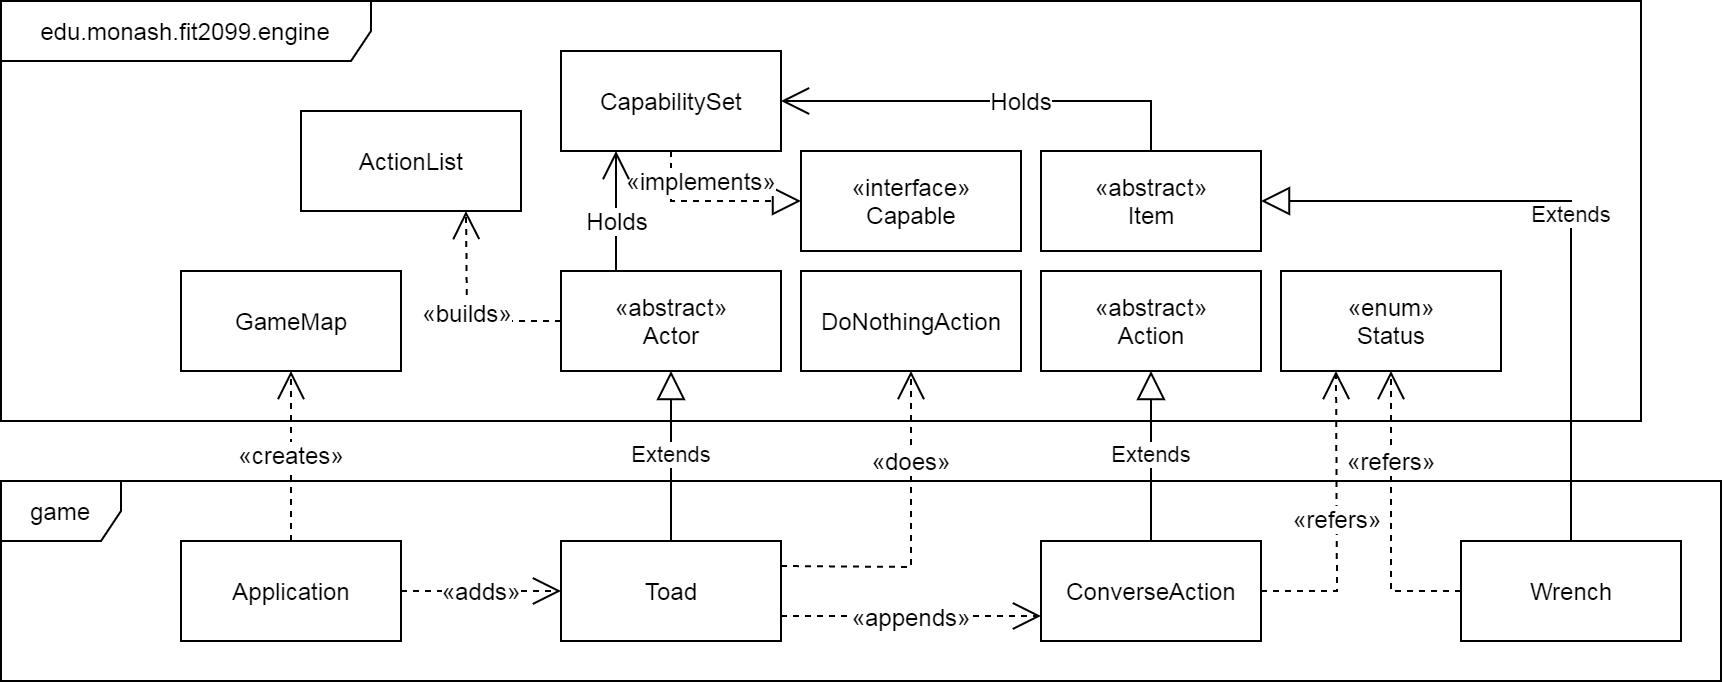

The diagram above was exported from draw.io. Its source (the exported page's mxGraphModel, read from the mxfile embedded in the PNG):
<mxGraphModel dx="1068" dy="796" grid="1" gridSize="10" guides="1" tooltips="1" connect="1" arrows="1" fold="1" page="1" pageScale="1" pageWidth="1169" pageHeight="827" math="0" shadow="0">
  <root>
    <mxCell id="0" />
    <mxCell id="1" parent="0" />
    <mxCell id="2" value="game" style="shape=umlFrame;whiteSpace=wrap;html=1;" parent="1" vertex="1">
      <mxGeometry x="180" y="400" width="860" height="100" as="geometry" />
    </mxCell>
    <mxCell id="14" value="Extends" style="endArrow=block;endSize=12;html=1;endFill=0;entryX=0.5;entryY=1;entryDx=0;entryDy=0;exitX=0.5;exitY=0;exitDx=0;exitDy=0;" parent="1" source="4" target="7" edge="1">
      <mxGeometry width="160" relative="1" as="geometry">
        <mxPoint x="260" y="580" as="sourcePoint" />
        <mxPoint x="420" y="580" as="targetPoint" />
      </mxGeometry>
    </mxCell>
    <mxCell id="20" value="&lt;span style=&quot;font-size: 12px&quot;&gt;«does»&lt;/span&gt;" style="endArrow=open;endSize=12;html=1;endFill=0;exitX=1;exitY=0.25;exitDx=0;exitDy=0;dashed=1;entryX=0.5;entryY=1;entryDx=0;entryDy=0;rounded=0;" parent="1" source="4" target="15" edge="1">
      <mxGeometry x="0.4479" width="160" relative="1" as="geometry">
        <mxPoint x="380" y="505" as="sourcePoint" />
        <mxPoint x="440" y="510.21739130434776" as="targetPoint" />
        <Array as="points">
          <mxPoint x="635" y="443" />
        </Array>
        <mxPoint as="offset" />
      </mxGeometry>
    </mxCell>
    <mxCell id="24" value="Extends" style="endArrow=block;endSize=12;html=1;endFill=0;entryX=0.5;entryY=1;entryDx=0;entryDy=0;rounded=0;" parent="1" source="5" target="8" edge="1">
      <mxGeometry width="160" relative="1" as="geometry">
        <mxPoint x="540" y="570" as="sourcePoint" />
        <mxPoint x="650" y="360" as="targetPoint" />
        <Array as="points" />
      </mxGeometry>
    </mxCell>
    <mxCell id="28" value="&lt;span style=&quot;font-size: 12px&quot;&gt;«creates»&lt;/span&gt;" style="endArrow=open;endSize=12;html=1;endFill=0;dashed=1;entryX=0.5;entryY=1;entryDx=0;entryDy=0;exitX=0.5;exitY=0;exitDx=0;exitDy=0;" parent="1" source="16" target="17" edge="1">
      <mxGeometry width="160" relative="1" as="geometry">
        <mxPoint x="380" y="505" as="sourcePoint" />
        <mxPoint x="540" y="505" as="targetPoint" />
      </mxGeometry>
    </mxCell>
    <mxCell id="31" value="&lt;span style=&quot;font-size: 12px&quot;&gt;«refers»&lt;/span&gt;" style="endArrow=open;endSize=12;html=1;endFill=0;dashed=1;entryX=0.25;entryY=1;entryDx=0;entryDy=0;exitX=1;exitY=0.5;exitDx=0;exitDy=0;rounded=0;" parent="1" source="5" target="29" edge="1">
      <mxGeometry width="160" relative="1" as="geometry">
        <mxPoint x="602.5" y="510" as="sourcePoint" />
        <mxPoint x="775" y="350" as="targetPoint" />
        <Array as="points">
          <mxPoint x="848" y="455" />
        </Array>
      </mxGeometry>
    </mxCell>
    <mxCell id="39" value="Wrench" style="html=1;" parent="1" vertex="1">
      <mxGeometry x="910" y="430" width="110" height="50" as="geometry" />
    </mxCell>
    <mxCell id="42" value="Extends" style="endArrow=block;endSize=12;html=1;endFill=0;entryX=1;entryY=0.5;entryDx=0;entryDy=0;exitX=0.5;exitY=0;exitDx=0;exitDy=0;rounded=0;" parent="1" source="39" target="10" edge="1">
      <mxGeometry width="160" relative="1" as="geometry">
        <mxPoint x="710" y="387.5" as="sourcePoint" />
        <mxPoint x="995" y="350" as="targetPoint" />
        <Array as="points">
          <mxPoint x="965" y="260" />
        </Array>
      </mxGeometry>
    </mxCell>
    <mxCell id="4" value="Toad" style="html=1;" parent="1" vertex="1">
      <mxGeometry x="460" y="430" width="110" height="50" as="geometry" />
    </mxCell>
    <mxCell id="5" value="ConverseAction" style="html=1;" parent="1" vertex="1">
      <mxGeometry x="700" y="430" width="110" height="50" as="geometry" />
    </mxCell>
    <mxCell id="16" value="Application" style="html=1;" parent="1" vertex="1">
      <mxGeometry x="270" y="430" width="110" height="50" as="geometry" />
    </mxCell>
    <mxCell id="19" value="&lt;span style=&quot;font-size: 12px&quot;&gt;«adds»&lt;/span&gt;" style="endArrow=open;endSize=12;html=1;endFill=0;exitX=1;exitY=0.5;exitDx=0;exitDy=0;dashed=1;" parent="1" source="16" target="4" edge="1">
      <mxGeometry width="160" relative="1" as="geometry">
        <mxPoint x="1075" y="480" as="sourcePoint" />
        <mxPoint x="985" y="330" as="targetPoint" />
      </mxGeometry>
    </mxCell>
    <mxCell id="34" value="&lt;span style=&quot;font-size: 12px&quot;&gt;«appends»&lt;/span&gt;" style="endArrow=open;endSize=12;html=1;endFill=0;exitX=1;exitY=0.75;exitDx=0;exitDy=0;dashed=1;entryX=0;entryY=0.75;entryDx=0;entryDy=0;" parent="1" source="4" target="5" edge="1">
      <mxGeometry width="160" relative="1" as="geometry">
        <mxPoint x="602.5" y="510" as="sourcePoint" />
        <mxPoint x="765" y="330" as="targetPoint" />
      </mxGeometry>
    </mxCell>
    <mxCell id="45" value="&lt;span style=&quot;font-size: 12px&quot;&gt;«refers»&lt;/span&gt;" style="endArrow=open;endSize=12;html=1;endFill=0;dashed=1;entryX=0.5;entryY=1;entryDx=0;entryDy=0;exitX=0;exitY=0.5;exitDx=0;exitDy=0;rounded=0;" parent="1" source="39" target="29" edge="1">
      <mxGeometry x="0.3793" width="160" relative="1" as="geometry">
        <mxPoint x="830" y="465" as="sourcePoint" />
        <mxPoint x="857.5" y="355" as="targetPoint" />
        <Array as="points">
          <mxPoint x="875" y="455" />
        </Array>
        <mxPoint as="offset" />
      </mxGeometry>
    </mxCell>
    <mxCell id="3" value="edu.monash.fit2099.engine" style="shape=umlFrame;whiteSpace=wrap;html=1;width=185;height=30;" parent="1" vertex="1">
      <mxGeometry x="180" y="160" width="820" height="210" as="geometry" />
    </mxCell>
    <mxCell id="7" value="&lt;span&gt;«abstract»&lt;/span&gt;&lt;br&gt;Actor" style="html=1;" parent="1" vertex="1">
      <mxGeometry x="460" y="295" width="110" height="50" as="geometry" />
    </mxCell>
    <mxCell id="8" value="«abstract»&lt;br&gt;Action" style="html=1;" parent="1" vertex="1">
      <mxGeometry x="700" y="295" width="110" height="50" as="geometry" />
    </mxCell>
    <mxCell id="10" value="«abstract»&lt;br&gt;Item" style="html=1;" parent="1" vertex="1">
      <mxGeometry x="700" y="235" width="110" height="50" as="geometry" />
    </mxCell>
    <mxCell id="11" value="CapabilitySet" style="html=1;" parent="1" vertex="1">
      <mxGeometry x="460" y="185" width="110" height="50" as="geometry" />
    </mxCell>
    <mxCell id="15" value="DoNothingAction" style="html=1;" parent="1" vertex="1">
      <mxGeometry x="580" y="295" width="110" height="50" as="geometry" />
    </mxCell>
    <mxCell id="17" value="GameMap" style="html=1;" parent="1" vertex="1">
      <mxGeometry x="270" y="295" width="110" height="50" as="geometry" />
    </mxCell>
    <mxCell id="21" value="&lt;span&gt;«interface»&lt;/span&gt;&lt;br&gt;Capable" style="html=1;" parent="1" vertex="1">
      <mxGeometry x="580" y="235" width="110" height="50" as="geometry" />
    </mxCell>
    <mxCell id="22" value="&lt;span style=&quot;font-size: 12px&quot;&gt;«implements»&lt;/span&gt;" style="endArrow=block;endSize=12;html=1;endFill=0;dashed=1;entryX=0;entryY=0.5;entryDx=0;entryDy=0;rounded=0;exitX=0.5;exitY=1;exitDx=0;exitDy=0;" parent="1" source="11" target="21" edge="1">
      <mxGeometry x="-0.1111" y="10" width="160" relative="1" as="geometry">
        <mxPoint x="570" y="210" as="sourcePoint" />
        <mxPoint x="865" y="335" as="targetPoint" />
        <Array as="points">
          <mxPoint x="515" y="260" />
        </Array>
        <mxPoint as="offset" />
      </mxGeometry>
    </mxCell>
    <mxCell id="26" value="&lt;span style=&quot;font-size: 12px&quot;&gt;Holds&lt;br&gt;&lt;/span&gt;" style="endArrow=open;endSize=12;html=1;endFill=0;entryX=0.25;entryY=1;entryDx=0;entryDy=0;exitX=0.25;exitY=0;exitDx=0;exitDy=0;" parent="1" source="7" target="11" edge="1">
      <mxGeometry x="-0.1667" width="160" relative="1" as="geometry">
        <mxPoint x="325" y="465" as="sourcePoint" />
        <mxPoint x="325" y="325" as="targetPoint" />
        <mxPoint as="offset" />
      </mxGeometry>
    </mxCell>
    <mxCell id="29" value="«enum»&lt;br&gt;Status" style="html=1;" parent="1" vertex="1">
      <mxGeometry x="820" y="295" width="110" height="50" as="geometry" />
    </mxCell>
    <mxCell id="32" value="ActionList" style="html=1;" parent="1" vertex="1">
      <mxGeometry x="330" y="215" width="110" height="50" as="geometry" />
    </mxCell>
    <mxCell id="33" value="&lt;span style=&quot;font-size: 12px&quot;&gt;«builds»&lt;/span&gt;" style="endArrow=open;endSize=12;html=1;endFill=0;exitX=0;exitY=0.5;exitDx=0;exitDy=0;dashed=1;entryX=0.75;entryY=1;entryDx=0;entryDy=0;rounded=0;" parent="1" source="7" target="32" edge="1">
      <mxGeometry width="160" relative="1" as="geometry">
        <mxPoint x="547.5" y="495" as="sourcePoint" />
        <mxPoint x="325" y="235" as="targetPoint" />
        <Array as="points">
          <mxPoint x="413" y="320" />
        </Array>
      </mxGeometry>
    </mxCell>
    <mxCell id="46" value="&lt;span style=&quot;font-size: 12px&quot;&gt;Holds&lt;br&gt;&lt;/span&gt;" style="endArrow=open;endSize=12;html=1;endFill=0;entryX=1;entryY=0.5;entryDx=0;entryDy=0;exitX=0.5;exitY=0;exitDx=0;exitDy=0;rounded=0;" parent="1" source="10" target="11" edge="1">
      <mxGeometry x="-0.1429" width="160" relative="1" as="geometry">
        <mxPoint x="497.5" y="305" as="sourcePoint" />
        <mxPoint x="497.5" y="245" as="targetPoint" />
        <mxPoint as="offset" />
        <Array as="points">
          <mxPoint x="755" y="210" />
        </Array>
      </mxGeometry>
    </mxCell>
  </root>
</mxGraphModel>